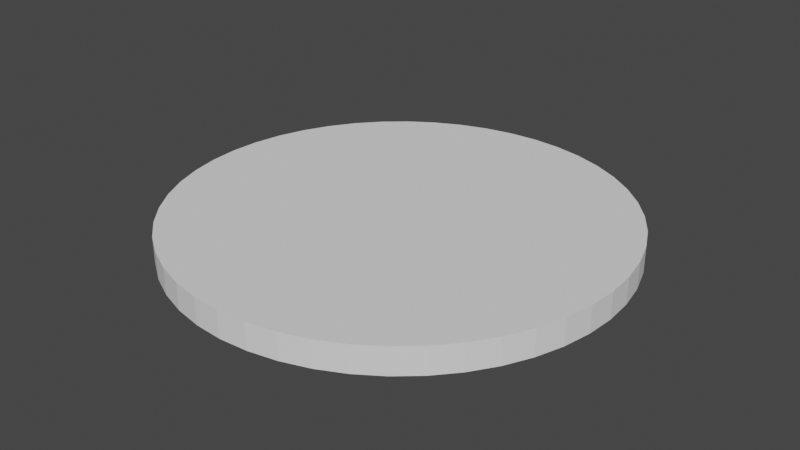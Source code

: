 # Source: Island.blend  (saved by Blender 2.83.19; exported with 4.5.12 LTS)
import bpy
from mathutils import Matrix  # noqa: F401  (used for matrix-valued properties, if any)

bpy.ops.wm.read_factory_settings(use_empty=True)
scene = bpy.context.scene
scene.name = 'Scene'

# ---- collections
col_collection = bpy.data.collections.new('Collection'); scene.collection.children.link(col_collection)

# ---- world
world_world = bpy.data.worlds.new('World'); scene.world = world_world
world_world.use_nodes = True; world_world.node_tree.nodes.clear()
_N = world_world.node_tree.nodes; _L = world_world.node_tree.links
n0 = _N.new('ShaderNodeOutputWorld'); n0.name = 'World Output'; n0.location = (300, 300)
n1 = _N.new('ShaderNodeBackground'); n1.name = 'Background'; n1.location = (10, 300)
n1.inputs[0].default_value = (0.05088, 0.05088, 0.05088, 1.0)
_L.new(n1.outputs[0], n0.inputs[0])
n0.is_active_output = True
world_world.color = (0.05088, 0.05088, 0.05088)
world_world.use_sun_shadow = False
world_world.sun_shadow_jitter_overblur = 0.0

# ---- meshes
me_torus = bpy.data.meshes.new('Torus')
me_torus.from_pydata([(-5.071, -1.29e-06, 1.933e-10), (-3.651, -1.326e-06, 0.0), (-5.027, -0.6619, 1.933e-10), (-3.62, -0.4766, 0.0), (-4.898, -1.312, 1.933e-10), (-3.527, -0.945, 0.0), (-4.685, -1.941, 1.933e-10), (-3.373, -1.397, 0.0), (-4.392, -2.535, 1.933e-10), (-3.162, -1.826, 0.0), (-4.023, -3.087, 1.933e-10), (-2.897, -2.223, 0.0), (-3.586, -3.586, 1.933e-10), (-2.582, -2.582, 0.0), (-3.087, -4.023, 1.933e-10), (-2.223, -2.897, 0.0), (-2.535, -4.392, 1.933e-10), (-1.826, -3.162, 0.0), (-1.941, -4.685, 1.933e-10), (-1.397, -3.373, 0.0), (-1.312, -4.898, 1.933e-10), (-0.945, -3.527, 0.0), (-0.6619, -5.027, 1.933e-10), (-0.4766, -3.62, 0.0), (-1e-06, -5.071, 1.933e-10), (-9.132e-07, -3.651, 0.0), (0.6619, -5.027, 1.933e-10), (0.4766, -3.62, 0.0), (1.312, -4.898, 1.933e-10), (0.945, -3.527, 0.0), (1.941, -4.685, 1.933e-10), (1.397, -3.373, 0.0), (2.535, -4.392, 1.933e-10), (1.826, -3.162, 0.0), (3.087, -4.023, 1.933e-10), (2.223, -2.897, 0.0), (3.586, -3.586, 1.933e-10), (2.582, -2.582, 0.0), (4.023, -3.087, 1.933e-10), (2.897, -2.223, 0.0), (4.392, -2.535, 1.933e-10), (3.162, -1.826, 0.0), (4.685, -1.941, 1.933e-10), (3.373, -1.397, 0.0), (4.898, -1.312, 1.933e-10), (3.527, -0.945, 0.0), (5.027, -0.6619, 1.933e-10), (3.62, -0.4766, 0.0), (5.071, -1.733e-06, 1.933e-10), (3.651, -1.645e-06, 0.0), (5.027, 0.6619, 1.933e-10), (3.62, 0.4766, 0.0), (4.898, 1.312, 1.933e-10), (3.527, 0.945, 0.0), (4.685, 1.941, 1.933e-10), (3.373, 1.397, 0.0), (4.392, 2.535, 1.933e-10), (3.162, 1.826, 0.0), (4.023, 3.087, 1.933e-10), (2.897, 2.223, 0.0), (3.586, 3.586, 1.933e-10), (2.582, 2.582, 0.0), (3.087, 4.023, 1.933e-10), (2.223, 2.897, 0.0), (2.535, 4.392, 1.933e-10), (1.826, 3.162, 0.0), (1.941, 4.685, 1.933e-10), (1.397, 3.373, 0.0), (1.312, 4.898, 1.933e-10), (0.945, 3.527, 0.0), (0.6619, 5.027, 1.933e-10), (0.4766, 3.62, 0.0), (-1e-06, 5.071, 1.933e-10), (-9.132e-07, 3.651, 0.0), (-0.6619, 5.027, 1.933e-10), (-0.4766, 3.62, 0.0), (-1.312, 4.898, 1.933e-10), (-0.945, 3.527, 0.0), (-1.941, 4.685, 1.933e-10), (-1.397, 3.373, 0.0), (-2.535, 4.392, 1.933e-10), (-1.826, 3.162, 0.0), (-3.087, 4.023, 1.933e-10), (-2.223, 2.897, 0.0), (-3.586, 3.586, 1.933e-10), (-2.582, 2.582, 0.0), (-4.023, 3.087, 1.933e-10), (-2.897, 2.223, 0.0), (-4.392, 2.535, 1.933e-10), (-3.162, 1.826, 0.0), (-4.685, 1.941, 1.933e-10), (-3.373, 1.397, 0.0), (-4.898, 1.312, 1.933e-10), (-3.527, 0.945, 0.0), (-5.027, 0.6619, 1.933e-10), (-3.62, 0.4766, 0.0), (-3.62, 0.4766, 0.606), (-5.027, 0.6619, 0.606), (-3.527, 0.945, 0.606), (-4.898, 1.312, 0.606), (-3.373, 1.397, 0.606), (-4.685, 1.941, 0.606), (-3.162, 1.826, 0.606), (-4.392, 2.535, 0.606), (-2.897, 2.223, 0.606), (-4.023, 3.087, 0.606), (-2.582, 2.582, 0.606), (-3.586, 3.586, 0.606), (-2.223, 2.897, 0.606), (-3.087, 4.023, 0.606), (-1.826, 3.162, 0.606), (-2.535, 4.392, 0.606), (-1.397, 3.373, 0.606), (-1.941, 4.685, 0.606), (-0.945, 3.527, 0.606), (-1.312, 4.898, 0.606), (-0.4766, 3.62, 0.606), (-0.6619, 5.027, 0.606), (-9.132e-07, 3.651, 0.606), (-1e-06, 5.071, 0.606), (0.4766, 3.62, 0.606), (0.6619, 5.027, 0.606), (0.945, 3.527, 0.606), (1.312, 4.898, 0.606), (1.397, 3.373, 0.606), (1.941, 4.685, 0.606), (1.826, 3.162, 0.606), (2.535, 4.392, 0.606), (2.223, 2.897, 0.606), (3.087, 4.023, 0.606), (2.582, 2.582, 0.606), (3.586, 3.586, 0.606), (2.897, 2.223, 0.606), (4.023, 3.087, 0.606), (3.162, 1.826, 0.606), (4.392, 2.535, 0.606), (3.373, 1.397, 0.606), (4.685, 1.941, 0.606), (3.527, 0.945, 0.606), (4.898, 1.312, 0.606), (3.62, 0.4766, 0.606), (5.027, 0.6619, 0.606), (3.651, -1.645e-06, 0.606), (5.071, -1.733e-06, 0.606), (3.62, -0.4766, 0.606), (5.027, -0.6619, 0.606), (3.527, -0.945, 0.606), (4.898, -1.312, 0.606), (3.373, -1.397, 0.606), (4.685, -1.941, 0.606), (3.162, -1.826, 0.606), (4.392, -2.535, 0.606), (2.897, -2.223, 0.606), (4.023, -3.087, 0.606), (2.582, -2.582, 0.606), (3.586, -3.586, 0.606), (2.223, -2.897, 0.606), (3.087, -4.023, 0.606), (1.826, -3.162, 0.606), (2.535, -4.392, 0.606), (1.397, -3.373, 0.606), (1.941, -4.685, 0.606), (0.945, -3.527, 0.606), (1.312, -4.898, 0.606), (0.4766, -3.62, 0.606), (0.6619, -5.027, 0.606), (-9.132e-07, -3.651, 0.606), (-1e-06, -5.071, 0.606), (-0.4766, -3.62, 0.606), (-0.6619, -5.027, 0.606), (-0.945, -3.527, 0.606), (-1.312, -4.898, 0.606), (-1.397, -3.373, 0.606), (-1.941, -4.685, 0.606), (-1.826, -3.162, 0.606), (-2.535, -4.392, 0.606), (-2.223, -2.897, 0.606), (-3.087, -4.023, 0.606), (-2.582, -2.582, 0.606), (-3.586, -3.586, 0.606), (-2.897, -2.223, 0.606), (-4.023, -3.087, 0.606), (-3.162, -1.826, 0.606), (-4.392, -2.535, 0.606), (-3.373, -1.397, 0.606), (-4.685, -1.941, 0.606), (-3.527, -0.945, 0.606), (-4.898, -1.312, 0.606), (-3.62, -0.4766, 0.606), (-5.027, -0.6619, 0.606), (-3.651, -1.326e-06, 0.606), (-5.071, -1.29e-06, 0.606)], [], [(49, 48, 46, 44, 42, 40, 38, 36, 34, 32, 30, 28, 26, 24, 22, 20, 18, 16, 14, 12, 10, 8, 6, 4, 2, 0, 1, 3, 5, 7, 9, 11, 13, 15, 17, 19, 21, 23, 25, 27, 29, 31, 33, 35, 37, 39, 41, 43, 45, 47), (1, 0, 94, 92, 90, 88, 86, 84, 82, 80, 78, 76, 74, 72, 70, 68, 66, 64, 62, 60, 58, 56, 54, 52, 50, 48, 49, 51, 53, 55, 57, 59, 61, 63, 65, 67, 69, 71, 73, 75, 77, 79, 81, 83, 85, 87, 89, 91, 93, 95), (66, 68, 123, 125), (92, 94, 97, 99), (0, 2, 189, 191), (26, 28, 163, 165), (52, 54, 137, 139), (6, 8, 183, 185), (78, 80, 111, 113), (32, 34, 157, 159), (46, 48, 143, 145), (58, 60, 131, 133), (12, 14, 177, 179), (84, 86, 105, 107), (38, 40, 151, 153), (64, 66, 125, 127), (24, 26, 165, 167), (90, 92, 99, 101), (50, 52, 139, 141), (18, 20, 171, 173), (76, 78, 113, 115), (44, 46, 145, 147), (4, 6, 185, 187), (70, 72, 119, 121), (30, 32, 159, 161), (94, 0, 191, 97), (56, 58, 133, 135), (10, 12, 179, 181), (22, 24, 167, 169), (82, 84, 107, 109), (36, 38, 153, 155), (48, 50, 141, 143), (62, 64, 127, 129), (74, 76, 115, 117), (88, 90, 101, 103), (190, 96, 98, 100, 102, 104, 106, 108, 110, 112, 114, 116, 118, 120, 122, 124, 126, 128, 130, 132, 134, 136, 138, 140, 142, 143, 141, 139, 137, 135, 133, 131, 129, 127, 125, 123, 121, 119, 117, 115, 113, 111, 109, 107, 105, 103, 101, 99, 97, 191), (16, 18, 173, 175), (42, 44, 147, 149), (2, 4, 187, 189), (68, 70, 121, 123), (142, 144, 146, 148, 150, 152, 154, 156, 158, 160, 162, 164, 166, 168, 170, 172, 174, 176, 178, 180, 182, 184, 186, 188, 190, 191, 189, 187, 185, 183, 181, 179, 177, 175, 173, 171, 169, 167, 165, 163, 161, 159, 157, 155, 153, 151, 149, 147, 145, 143), (28, 30, 161, 163), (20, 22, 169, 171), (54, 56, 135, 137), (8, 10, 181, 183), (72, 74, 117, 119), (80, 82, 109, 111), (34, 36, 155, 157), (60, 62, 129, 131), (14, 16, 175, 177), (86, 88, 103, 105), (40, 42, 149, 151)])
_uv = me_torus.uv_layers.new(name='UVMap')
_uv.uv.foreach_set('vector', [0.0, 0.0, 0.0, 0.0, 0.0, 0.0, 0.0, 0.0, 0.0, 0.0, 0.0, 0.0, 0.0, 0.0, 0.0, 0.0, 0.0, 0.0, 0.0, 0.0, 0.0, 0.0, 0.0, 0.0, 0.0, 0.0, 0.0, 0.0, 0.0, 0.0, 0.0, 0.0, 0.0, 0.0, 0.0, 0.0, 0.0, 0.0, 0.0, 0.0, 0.0, 0.0, 0.0, 0.0, 0.0, 0.0, 0.0, 0.0, 0.0, 0.0, 0.0, 0.0, 0.0, 0.0, 0.0, 0.0, 0.0, 0.0, 0.0, 0.0, 0.0, 0.0, 0.0, 0.0, 0.0, 0.0, 0.0, 0.0, 0.0, 0.0, 0.0, 0.0, 0.0, 0.0, 0.0, 0.0, 0.0, 0.0, 0.0, 0.0, 0.0, 0.0, 0.0, 0.0, 0.0, 0.0, 0.0, 0.0, 0.0, 0.0, 0.0, 0.0, 0.0, 0.0, 0.0, 0.0, 0.0, 0.0, 0.0, 0.0, 0.0, 0.0, 0.0, 0.0, 0.0, 0.0, 0.0, 0.0, 0.0, 0.0, 0.0, 0.0, 0.0, 0.0, 0.0, 0.0, 0.0, 0.0, 0.0, 0.0, 0.0, 0.0, 0.0, 0.0, 0.0, 0.0, 0.0, 0.0, 0.0, 0.0, 0.0, 0.0, 0.0, 0.0, 0.0, 0.0, 0.0, 0.0, 0.0, 0.0, 0.0, 0.0, 0.0, 0.0, 0.0, 0.0, 0.0, 0.0, 0.0, 0.0, 0.0, 0.0, 0.0, 0.0, 0.0, 0.0, 0.0, 0.0, 0.0, 0.0, 0.0, 0.0, 0.0, 0.0, 0.0, 0.0, 0.0, 0.0, 0.0, 0.0, 0.0, 0.0, 0.0, 0.0, 0.0, 0.0, 0.0, 0.0, 0.0, 0.0, 0.0, 0.0, 0.0, 0.0, 0.0, 0.0, 0.0, 0.0, 0.0, 0.0, 0.0, 0.0, 0.0, 0.0, 0.0, 0.0, 0.0, 0.0, 0.0, 0.0, 0.0, 0.0, 0.0, 0.0, 0.0, 0.0, 0.0, 0.0, 0.0, 0.0, 0.0, 0.0, 0.0, 0.0, 0.0, 0.0, 0.0, 0.0, 0.0, 0.0, 0.0, 0.0, 0.0, 0.0, 0.0, 0.0, 0.0, 0.0, 0.0, 0.0, 0.0, 0.0, 0.0, 0.0, 0.0, 0.0, 0.0, 0.0, 0.0, 0.0, 0.0, 0.0, 0.0, 0.0, 0.0, 0.0, 0.0, 0.0, 0.0, 0.0, 0.0, 0.0, 0.0, 0.0, 0.0, 0.0, 0.0, 0.0, 0.0, 0.0, 0.0, 0.0, 0.0, 0.0, 0.0, 0.0, 0.0, 0.0, 0.0, 0.0, 0.0, 0.0, 0.0, 0.0, 0.0, 0.0, 0.0, 0.0, 0.0, 0.0, 0.0, 0.0, 0.0, 0.0, 0.0, 0.0, 0.0, 0.0, 0.0, 0.0, 0.0, 0.0, 0.0, 0.0, 0.0, 0.0, 0.0, 0.0, 0.0, 0.0, 0.0, 0.0, 0.0, 0.0, 0.0, 0.0, 0.0, 0.0, 0.0, 0.0, 0.0, 0.0, 0.0, 0.0, 0.0, 0.0, 0.0, 0.0, 0.0, 0.0, 0.0, 0.0, 0.0, 0.0, 0.0, 0.0, 0.0, 0.0, 0.0, 0.0, 0.0, 0.0, 0.0, 0.0, 0.0, 0.0, 0.0, 0.0, 0.0, 0.0, 0.0, 0.0, 0.0, 0.0, 0.0, 0.0, 0.0, 0.0, 0.0, 0.0, 0.0, 0.0, 0.0, 0.0, 0.0, 0.0, 0.0, 0.0, 0.0, 0.0, 0.0, 0.0, 0.0, 0.0, 0.0, 0.0, 0.0, 0.0, 0.0, 0.0, 0.0, 0.0, 0.0, 0.0, 0.0, 0.0, 0.0, 0.0, 0.0, 0.0, 0.0, 0.0, 0.0, 0.0, 0.0, 0.0, 0.0, 0.0, 0.0, 0.0, 0.0, 0.0, 0.0, 0.0, 0.0, 0.0, 0.0, 0.0, 0.0, 0.0, 0.0, 0.0, 0.0, 0.0, 0.0, 0.0, 0.0, 0.0, 0.0, 0.0, 0.0, 0.0, 0.0, 0.0, 0.0, 0.0, 0.0, 0.0, 0.0, 0.0, 0.0, 0.0, 0.0, 0.0, 0.0, 0.0, 0.0, 0.0, 0.0, 0.0, 0.0, 0.0, 0.0, 0.0, 0.0, 0.0, 0.0, 0.0, 0.0, 0.0, 0.0, 0.0, 0.0, 0.0, 0.0, 0.0, 0.0, 0.0, 0.0, 0.0, 0.0, 0.0, 0.0, 0.0, 0.0, 0.0, 0.0, 0.0, 0.0, 0.0, 0.0, 0.0, 0.0, 0.0, 0.0, 0.0, 0.0, 0.0, 0.0, 0.0, 0.0, 0.0, 0.0, 0.0, 0.0, 0.0, 0.0, 0.0, 0.0, 0.0, 0.0, 0.0, 0.0, 0.0, 0.0, 0.0, 0.0, 0.0, 0.0, 0.0, 0.0, 0.0, 0.0, 0.0, 0.0, 0.0, 0.0, 0.0, 0.0, 0.0, 0.0, 0.0, 0.0, 0.0, 0.0, 0.0, 0.0, 0.0, 0.0, 0.0, 0.0, 0.0, 0.0, 0.0, 0.0, 0.0, 0.0, 0.0, 0.0, 0.0, 0.0, 0.0, 0.0, 0.0, 0.0, 0.0, 0.0, 0.0, 0.0, 0.0, 0.0, 0.0, 0.0, 0.0, 0.0, 0.0, 0.0, 0.0, 0.0, 0.0, 0.0, 0.0, 0.0, 0.0, 0.0, 0.0, 0.0, 0.0, 0.0, 0.0, 0.0, 0.0, 0.0, 0.0, 0.0, 0.0, 0.0, 0.0, 0.0, 0.0, 0.0, 0.0, 0.0, 0.0, 0.0, 0.0, 0.0, 0.0, 0.0, 0.0, 0.0, 0.0, 0.0, 0.0, 0.0, 0.0, 0.0, 0.0, 0.0, 0.0, 0.0, 0.0, 0.0, 0.0, 0.0, 0.0, 0.0, 0.0, 0.0, 0.0, 0.0, 0.0, 0.0, 0.0, 0.0, 0.0, 0.0, 0.0, 0.0, 0.0, 0.0, 0.0, 0.0, 0.0, 0.0, 0.0, 0.0, 0.0, 0.0, 0.0, 0.0, 0.0, 0.0, 0.0, 0.0, 0.0, 0.0, 0.0, 0.0, 0.0, 0.0, 0.0, 0.0, 0.0, 0.0, 0.0, 0.0, 0.0, 0.0, 0.0, 0.0, 0.0, 0.0, 0.0, 0.0, 0.0, 0.0, 0.0, 0.0, 0.0, 0.0, 0.0, 0.0, 0.0, 0.0, 0.0, 0.0, 0.0, 0.0, 0.0, 0.0, 0.0, 0.0, 0.0, 0.0, 0.0, 0.0, 0.0, 0.0, 0.0, 0.0, 0.0, 0.0, 0.0, 0.0, 0.0, 0.0, 0.0, 0.0, 0.0, 0.0, 0.0, 0.0, 0.0, 0.0, 0.0, 0.0, 0.0, 0.0, 0.0, 0.0, 0.0, 0.0, 0.0, 0.0, 0.0, 0.0, 0.0, 0.0, 0.0, 0.0, 0.0, 0.0, 0.0, 0.0, 0.0, 0.0, 0.0, 0.0, 0.0, 0.0, 0.0, 0.0, 0.0, 0.0, 0.0, 0.0, 0.0, 0.0, 0.0, 0.0, 0.0, 0.0, 0.0, 0.0, 0.0, 0.0, 0.0, 0.0, 0.0, 0.0, 0.0, 0.0, 0.0, 0.0, 0.0, 0.0, 0.0, 0.0, 0.0, 0.0, 0.0, 0.0, 0.0, 0.0, 0.0, 0.0, 0.0, 0.0, 0.0, 0.0, 0.0, 0.0, 0.0, 0.0, 0.0, 0.0, 0.0, 0.0, 0.0, 0.0, 0.0, 0.0, 0.0, 0.0, 0.0, 0.0, 0.0, 0.0, 0.0, 0.0, 0.0, 0.0, 0.0, 0.0, 0.0, 0.0, 0.0, 0.0, 0.0, 0.0, 0.0, 0.0, 0.0, 0.0, 0.0, 0.0, 0.0, 0.0, 0.0, 0.0, 0.0, 0.0, 0.0])
me_torus.use_remesh_fix_poles = True
me_torus.use_remesh_preserve_attributes = False
me_torus.use_mirror_vertex_groups = False
me_torus.update()
me_torus_001 = bpy.data.meshes.new('Torus.001')
me_torus_001.from_pydata([(-3.651, -1.326e-06, 0.0), (-3.62, -0.4766, 0.0), (-3.527, -0.945, 0.0), (-3.373, -1.397, 0.0), (-3.162, -1.826, 0.0), (-2.897, -2.223, 0.0), (-2.582, -2.582, 0.0), (-2.223, -2.897, 0.0), (-1.826, -3.162, 0.0), (-1.397, -3.373, 0.0), (-0.945, -3.527, 0.0), (-0.4766, -3.62, 0.0), (-9.132e-07, -3.651, 0.0), (0.4766, -3.62, 0.0), (0.945, -3.527, 0.0), (1.397, -3.373, 0.0), (1.826, -3.162, 0.0), (2.223, -2.897, 0.0), (2.582, -2.582, 0.0), (2.897, -2.223, 0.0), (3.162, -1.826, 0.0), (3.373, -1.397, 0.0), (3.527, -0.945, 0.0), (3.62, -0.4766, 0.0), (3.651, -1.645e-06, 0.0), (3.62, 0.4766, 0.0), (3.527, 0.945, 0.0), (3.373, 1.397, 0.0), (3.162, 1.826, 0.0), (2.897, 2.223, 0.0), (2.582, 2.582, 0.0), (2.223, 2.897, 0.0), (1.826, 3.162, 0.0), (1.397, 3.373, 0.0), (0.945, 3.527, 0.0), (0.4766, 3.62, 0.0), (-9.132e-07, 3.651, 0.0), (-0.4766, 3.62, 0.0), (-0.945, 3.527, 0.0), (-1.397, 3.373, 0.0), (-1.826, 3.162, 0.0), (-2.223, 2.897, 0.0), (-2.582, 2.582, 0.0), (-2.897, 2.223, 0.0), (-3.162, 1.826, 0.0), (-3.373, 1.397, 0.0), (-3.527, 0.945, 0.0), (-3.62, 0.4766, 0.0), (-3.62, 0.4766, 0.606), (-3.527, 0.945, 0.606), (-3.373, 1.397, 0.606), (-3.162, 1.826, 0.606), (-2.897, 2.223, 0.606), (-2.582, 2.582, 0.606), (-2.223, 2.897, 0.606), (-1.826, 3.162, 0.606), (-1.397, 3.373, 0.606), (-0.945, 3.527, 0.606), (-0.4766, 3.62, 0.606), (-9.132e-07, 3.651, 0.606), (0.4766, 3.62, 0.606), (0.945, 3.527, 0.606), (1.397, 3.373, 0.606), (1.826, 3.162, 0.606), (2.223, 2.897, 0.606), (2.582, 2.582, 0.606), (2.897, 2.223, 0.606), (3.162, 1.826, 0.606), (3.373, 1.397, 0.606), (3.527, 0.945, 0.606), (3.62, 0.4766, 0.606), (3.651, -1.645e-06, 0.606), (3.62, -0.4766, 0.606), (3.527, -0.945, 0.606), (3.373, -1.397, 0.606), (3.162, -1.826, 0.606), (2.897, -2.223, 0.606), (2.582, -2.582, 0.606), (2.223, -2.897, 0.606), (1.826, -3.162, 0.606), (1.397, -3.373, 0.606), (0.945, -3.527, 0.606), (0.4766, -3.62, 0.606), (-9.132e-07, -3.651, 0.606), (-0.4766, -3.62, 0.606), (-0.945, -3.527, 0.606), (-1.397, -3.373, 0.606), (-1.826, -3.162, 0.606), (-2.223, -2.897, 0.606), (-2.582, -2.582, 0.606), (-2.897, -2.223, 0.606), (-3.162, -1.826, 0.606), (-3.373, -1.397, 0.606), (-3.527, -0.945, 0.606), (-3.62, -0.4766, 0.606), (-3.651, -1.326e-06, 0.606), (-2.629, -1.267e-06, 0.0), (-2.606, -0.3431, 0.0), (-2.539, -0.6804, 0.0), (-2.429, -1.006, 0.0), (-2.277, -1.314, 0.0), (-2.086, -1.6, 0.0), (-1.859, -1.859, 0.0), (-1.6, -2.086, 0.0), (-1.314, -2.277, 0.0), (-1.006, -2.429, 0.0), (-0.6804, -2.539, 0.0), (-0.3431, -2.606, 0.0), (-8.129e-07, -2.629, 0.0), (0.3431, -2.606, 0.0), (0.6804, -2.539, 0.0), (1.006, -2.429, 0.0), (1.314, -2.277, 0.0), (1.6, -2.086, 0.0), (1.859, -1.859, 0.0), (2.086, -1.6, 0.0), (2.277, -1.314, 0.0), (2.429, -1.006, 0.0), (2.539, -0.6804, 0.0), (2.606, -0.3431, 0.0), (2.629, -1.497e-06, 0.0), (2.606, 0.3431, 0.0), (2.539, 0.6804, 0.0), (2.429, 1.006, 0.0), (2.277, 1.314, 0.0), (2.086, 1.6, 0.0), (1.859, 1.859, 0.0), (1.6, 2.086, 0.0), (1.314, 2.277, 0.0), (1.006, 2.429, 0.0), (0.6804, 2.539, 0.0), (0.3431, 2.606, 0.0), (-8.129e-07, 2.629, 0.0), (-0.3431, 2.606, 0.0), (-0.6804, 2.539, 0.0), (-1.006, 2.429, 0.0), (-1.314, 2.277, 0.0), (-1.6, 2.086, 0.0), (-1.859, 1.859, 0.0), (-2.086, 1.6, 0.0), (-2.277, 1.314, 0.0), (-2.429, 1.006, 0.0), (-2.539, 0.6804, 0.0), (-2.606, 0.3431, 0.0), (-2.606, 0.3431, 0.606), (-2.539, 0.6804, 0.606), (-2.429, 1.006, 0.606), (-2.277, 1.314, 0.606), (-2.086, 1.6, 0.606), (-1.859, 1.859, 0.606), (-1.6, 2.086, 0.606), (-1.314, 2.277, 0.606), (-1.006, 2.429, 0.606), (-0.6804, 2.539, 0.606), (-0.3431, 2.606, 0.606), (-8.129e-07, 2.629, 0.606), (0.3431, 2.606, 0.606), (0.6804, 2.539, 0.606), (1.006, 2.429, 0.606), (1.314, 2.277, 0.606), (1.6, 2.086, 0.606), (1.859, 1.859, 0.606), (2.086, 1.6, 0.606), (2.277, 1.314, 0.606), (2.429, 1.006, 0.606), (2.539, 0.6804, 0.606), (2.606, 0.3431, 0.606), (2.629, -1.497e-06, 0.606), (2.606, -0.3431, 0.606), (2.539, -0.6804, 0.606), (2.429, -1.006, 0.606), (2.277, -1.314, 0.606), (2.086, -1.6, 0.606), (1.859, -1.859, 0.606), (1.6, -2.086, 0.606), (1.314, -2.277, 0.606), (1.006, -2.429, 0.606), (0.6804, -2.539, 0.606), (0.3431, -2.606, 0.606), (-8.129e-07, -2.629, 0.606), (-0.3431, -2.606, 0.606), (-0.6804, -2.539, 0.606), (-1.006, -2.429, 0.606), (-1.314, -2.277, 0.606), (-1.6, -2.086, 0.606), (-1.859, -1.859, 0.606), (-2.086, -1.6, 0.606), (-2.277, -1.314, 0.606), (-2.429, -1.006, 0.606), (-2.539, -0.6804, 0.606), (-2.606, -0.3431, 0.606), (-2.629, -1.267e-06, 0.606)], [], [(72, 71, 167, 168), (6, 5, 101, 102), (19, 18, 114, 115), (71, 70, 166, 167), (32, 31, 127, 128), (45, 44, 140, 141), (95, 94, 190, 191), (70, 69, 165, 166), (94, 93, 189, 190), (5, 4, 100, 101), (18, 17, 113, 114), (69, 68, 164, 165), (31, 30, 126, 127), (44, 43, 139, 140), (68, 67, 163, 164), (4, 3, 99, 100), (17, 16, 112, 113), (67, 66, 162, 163), (30, 29, 125, 126), (93, 92, 188, 189), (43, 42, 138, 139), (66, 65, 161, 162), (92, 91, 187, 188), (3, 2, 98, 99), (16, 15, 111, 112), (65, 64, 160, 161), (29, 28, 124, 125), (91, 90, 186, 187), (42, 41, 137, 138), (64, 63, 159, 160), (90, 89, 185, 186), (2, 1, 97, 98), (15, 14, 110, 111), (63, 62, 158, 159), (28, 27, 123, 124), (89, 88, 184, 185), (41, 40, 136, 137), (62, 61, 157, 158), (49, 48, 144, 145), (88, 87, 183, 184), (1, 0, 96, 97), (14, 13, 109, 110), (61, 60, 156, 157), (27, 26, 122, 123), (87, 86, 182, 183), (40, 39, 135, 136), (60, 59, 155, 156), (86, 85, 181, 182), (46, 45, 141, 142), (33, 32, 128, 129), (73, 72, 168, 169), (20, 19, 115, 116), (7, 6, 102, 103), (74, 73, 169, 170), (34, 33, 129, 130), (75, 74, 170, 171), (21, 20, 116, 117), (8, 7, 103, 104), (76, 75, 171, 172), (50, 49, 145, 146), (47, 46, 142, 143), (35, 34, 130, 131), (77, 76, 172, 173), (22, 21, 117, 118), (51, 50, 146, 147), (9, 8, 104, 105), (78, 77, 173, 174), (52, 51, 147, 148), (0, 47, 143, 96), (36, 35, 131, 132), (79, 78, 174, 175), (23, 22, 118, 119), (53, 52, 148, 149), (10, 9, 105, 106), (80, 79, 175, 176), (54, 53, 149, 150), (37, 36, 132, 133), (81, 80, 176, 177), (24, 23, 119, 120), (55, 54, 150, 151), (11, 10, 106, 107), (82, 81, 177, 178), (56, 55, 151, 152), (38, 37, 133, 134), (83, 82, 178, 179), (25, 24, 120, 121), (57, 56, 152, 153), (12, 11, 107, 108), (84, 83, 179, 180), (58, 57, 153, 154), (39, 38, 134, 135), (85, 84, 180, 181), (26, 25, 121, 122), (48, 95, 191, 144), (59, 58, 154, 155), (13, 12, 108, 109)])
_uv = me_torus_001.uv_layers.new(name='UVMap')
_uv.uv.foreach_set('vector', [0.0, 0.0, 0.0, 0.0, 0.0, 0.0, 0.0, 0.0, 0.0, 0.0, 0.0, 0.0, 0.0, 0.0, 0.0, 0.0, 0.0, 0.0, 0.0, 0.0, 0.0, 0.0, 0.0, 0.0, 0.0, 0.0, 0.0, 0.0, 0.0, 0.0, 0.0, 0.0, 0.0, 0.0, 0.0, 0.0, 0.0, 0.0, 0.0, 0.0, 0.0, 0.0, 0.0, 0.0, 0.0, 0.0, 0.0, 0.0, 0.0, 0.0, 0.0, 0.0, 0.0, 0.0, 0.0, 0.0, 0.0, 0.0, 0.0, 0.0, 0.0, 0.0, 0.0, 0.0, 0.0, 0.0, 0.0, 0.0, 0.0, 0.0, 0.0, 0.0, 0.0, 0.0, 0.0, 0.0, 0.0, 0.0, 0.0, 0.0, 0.0, 0.0, 0.0, 0.0, 0.0, 0.0, 0.0, 0.0, 0.0, 0.0, 0.0, 0.0, 0.0, 0.0, 0.0, 0.0, 0.0, 0.0, 0.0, 0.0, 0.0, 0.0, 0.0, 0.0, 0.0, 0.0, 0.0, 0.0, 0.0, 0.0, 0.0, 0.0, 0.0, 0.0, 0.0, 0.0, 0.0, 0.0, 0.0, 0.0, 0.0, 0.0, 0.0, 0.0, 0.0, 0.0, 0.0, 0.0, 0.0, 0.0, 0.0, 0.0, 0.0, 0.0, 0.0, 0.0, 0.0, 0.0, 0.0, 0.0, 0.0, 0.0, 0.0, 0.0, 0.0, 0.0, 0.0, 0.0, 0.0, 0.0, 0.0, 0.0, 0.0, 0.0, 0.0, 0.0, 0.0, 0.0, 0.0, 0.0, 0.0, 0.0, 0.0, 0.0, 0.0, 0.0, 0.0, 0.0, 0.0, 0.0, 0.0, 0.0, 0.0, 0.0, 0.0, 0.0, 0.0, 0.0, 0.0, 0.0, 0.0, 0.0, 0.0, 0.0, 0.0, 0.0, 0.0, 0.0, 0.0, 0.0, 0.0, 0.0, 0.0, 0.0, 0.0, 0.0, 0.0, 0.0, 0.0, 0.0, 0.0, 0.0, 0.0, 0.0, 0.0, 0.0, 0.0, 0.0, 0.0, 0.0, 0.0, 0.0, 0.0, 0.0, 0.0, 0.0, 0.0, 0.0, 0.0, 0.0, 0.0, 0.0, 0.0, 0.0, 0.0, 0.0, 0.0, 0.0, 0.0, 0.0, 0.0, 0.0, 0.0, 0.0, 0.0, 0.0, 0.0, 0.0, 0.0, 0.0, 0.0, 0.0, 0.0, 0.0, 0.0, 0.0, 0.0, 0.0, 0.0, 0.0, 0.0, 0.0, 0.0, 0.0, 0.0, 0.0, 0.0, 0.0, 0.0, 0.0, 0.0, 0.0, 0.0, 0.0, 0.0, 0.0, 0.0, 0.0, 0.0, 0.0, 0.0, 0.0, 0.0, 0.0, 0.0, 0.0, 0.0, 0.0, 0.0, 0.0, 0.0, 0.0, 0.0, 0.0, 0.0, 0.0, 0.0, 0.0, 0.0, 0.0, 0.0, 0.0, 0.0, 0.0, 0.0, 0.0, 0.0, 0.0, 0.0, 0.0, 0.0, 0.0, 0.0, 0.0, 0.0, 0.0, 0.0, 0.0, 0.0, 0.0, 0.0, 0.0, 0.0, 0.0, 0.0, 0.0, 0.0, 0.0, 0.0, 0.0, 0.0, 0.0, 0.0, 0.0, 0.0, 0.0, 0.0, 0.0, 0.0, 0.0, 0.0, 0.0, 0.0, 0.0, 0.0, 0.0, 0.0, 0.0, 0.0, 0.0, 0.0, 0.0, 0.0, 0.0, 0.0, 0.0, 0.0, 0.0, 0.0, 0.0, 0.0, 0.0, 0.0, 0.0, 0.0, 0.0, 0.0, 0.0, 0.0, 0.0, 0.0, 0.0, 0.0, 0.0, 0.0, 0.0, 0.0, 0.0, 0.0, 0.0, 0.0, 0.0, 0.0, 0.0, 0.0, 0.0, 0.0, 0.0, 0.0, 0.0, 0.0, 0.0, 0.0, 0.0, 0.0, 0.0, 0.0, 0.0, 0.0, 0.0, 0.0, 0.0, 0.0, 0.0, 0.0, 0.0, 0.0, 0.0, 0.0, 0.0, 0.0, 0.0, 0.0, 0.0, 0.0, 0.0, 0.0, 0.0, 0.0, 0.0, 0.0, 0.0, 0.0, 0.0, 0.0, 0.0, 0.0, 0.0, 0.0, 0.0, 0.0, 0.0, 0.0, 0.0, 0.0, 0.0, 0.0, 0.0, 0.0, 0.0, 0.0, 0.0, 0.0, 0.0, 0.0, 0.0, 0.0, 0.0, 0.0, 0.0, 0.0, 0.0, 0.0, 0.0, 0.0, 0.0, 0.0, 0.0, 0.0, 0.0, 0.0, 0.0, 0.0, 0.0, 0.0, 0.0, 0.0, 0.0, 0.0, 0.0, 0.0, 0.0, 0.0, 0.0, 0.0, 0.0, 0.0, 0.0, 0.0, 0.0, 0.0, 0.0, 0.0, 0.0, 0.0, 0.0, 0.0, 0.0, 0.0, 0.0, 0.0, 0.0, 0.0, 0.0, 0.0, 0.0, 0.0, 0.0, 0.0, 0.0, 0.0, 0.0, 0.0, 0.0, 0.0, 0.0, 0.0, 0.0, 0.0, 0.0, 0.0, 0.0, 0.0, 0.0, 0.0, 0.0, 0.0, 0.0, 0.0, 0.0, 0.0, 0.0, 0.0, 0.0, 0.0, 0.0, 0.0, 0.0, 0.0, 0.0, 0.0, 0.0, 0.0, 0.0, 0.0, 0.0, 0.0, 0.0, 0.0, 0.0, 0.0, 0.0, 0.0, 0.0, 0.0, 0.0, 0.0, 0.0, 0.0, 0.0, 0.0, 0.0, 0.0, 0.0, 0.0, 0.0, 0.0, 0.0, 0.0, 0.0, 0.0, 0.0, 0.0, 0.0, 0.0, 0.0, 0.0, 0.0, 0.0, 0.0, 0.0, 0.0, 0.0, 0.0, 0.0, 0.0, 0.0, 0.0, 0.0, 0.0, 0.0, 0.0, 0.0, 0.0, 0.0, 0.0, 0.0, 0.0, 0.0, 0.0, 0.0, 0.0, 0.0, 0.0, 0.0, 0.0, 0.0, 0.0, 0.0, 0.0, 0.0, 0.0, 0.0, 0.0, 0.0, 0.0, 0.0, 0.0, 0.0, 0.0, 0.0, 0.0, 0.0, 0.0, 0.0, 0.0, 0.0, 0.0, 0.0, 0.0, 0.0, 0.0, 0.0, 0.0, 0.0, 0.0, 0.0, 0.0, 0.0, 0.0, 0.0, 0.0, 0.0, 0.0, 0.0, 0.0, 0.0, 0.0, 0.0, 0.0, 0.0, 0.0, 0.0, 0.0, 0.0, 0.0, 0.0, 0.0, 0.0, 0.0, 0.0, 0.0, 0.0, 0.0, 0.0, 0.0, 0.0, 0.0, 0.0, 0.0, 0.0, 0.0, 0.0, 0.0, 0.0, 0.0, 0.0, 0.0, 0.0, 0.0, 0.0, 0.0, 0.0, 0.0, 0.0, 0.0, 0.0, 0.0, 0.0, 0.0, 0.0, 0.0, 0.0, 0.0, 0.0, 0.0, 0.0, 0.0, 0.0, 0.0, 0.0, 0.0, 0.0, 0.0, 0.0, 0.0, 0.0, 0.0, 0.0, 0.0, 0.0, 0.0, 0.0, 0.0, 0.0, 0.0, 0.0, 0.0, 0.0, 0.0, 0.0, 0.0, 0.0, 0.0, 0.0, 0.0, 0.0, 0.0, 0.0, 0.0, 0.0, 0.0, 0.0, 0.0, 0.0, 0.0, 0.0, 0.0, 0.0, 0.0, 0.0, 0.0, 0.0, 0.0, 0.0, 0.0, 0.0, 0.0, 0.0, 0.0, 0.0, 0.0, 0.0, 0.0, 0.0, 0.0, 0.0, 0.0, 0.0, 0.0, 0.0, 0.0, 0.0, 0.0, 0.0, 0.0, 0.0, 0.0, 0.0, 0.0, 0.0, 0.0, 0.0, 0.0, 0.0, 0.0, 0.0, 0.0, 0.0, 0.0, 0.0, 0.0, 0.0, 0.0, 0.0, 0.0, 0.0, 0.0])
me_torus_001.use_remesh_fix_poles = True
me_torus_001.use_remesh_preserve_attributes = False
me_torus_001.use_mirror_vertex_groups = False
me_torus_001.update()
me_torus_002 = bpy.data.meshes.new('Torus.002')
me_torus_002.from_pydata([(-2.629, -1.267e-06, 0.0), (-2.606, -0.3431, 0.0), (-2.539, -0.6804, 0.0), (-2.429, -1.006, 0.0), (-2.277, -1.314, 0.0), (-2.086, -1.6, 0.0), (-1.859, -1.859, 0.0), (-1.6, -2.086, 0.0), (-1.314, -2.277, 0.0), (-1.006, -2.429, 0.0), (-0.6804, -2.539, 0.0), (-0.3431, -2.606, 0.0), (-8.129e-07, -2.629, 0.0), (0.3431, -2.606, 0.0), (0.6804, -2.539, 0.0), (1.006, -2.429, 0.0), (1.314, -2.277, 0.0), (1.6, -2.086, 0.0), (1.859, -1.859, 0.0), (2.086, -1.6, 0.0), (2.277, -1.314, 0.0), (2.429, -1.006, 0.0), (2.539, -0.6804, 0.0), (2.606, -0.3431, 0.0), (2.629, -1.497e-06, 0.0), (2.606, 0.3431, 0.0), (2.539, 0.6804, 0.0), (2.429, 1.006, 0.0), (2.277, 1.314, 0.0), (2.086, 1.6, 0.0), (1.859, 1.859, 0.0), (1.6, 2.086, 0.0), (1.314, 2.277, 0.0), (1.006, 2.429, 0.0), (0.6804, 2.539, 0.0), (0.3431, 2.606, 0.0), (-8.129e-07, 2.629, 0.0), (-0.3431, 2.606, 0.0), (-0.6804, 2.539, 0.0), (-1.006, 2.429, 0.0), (-1.314, 2.277, 0.0), (-1.6, 2.086, 0.0), (-1.859, 1.859, 0.0), (-2.086, 1.6, 0.0), (-2.277, 1.314, 0.0), (-2.429, 1.006, 0.0), (-2.539, 0.6804, 0.0), (-2.606, 0.3431, 0.0), (-2.606, 0.3431, 0.606), (-2.539, 0.6804, 0.606), (-2.429, 1.006, 0.606), (-2.277, 1.314, 0.606), (-2.086, 1.6, 0.606), (-1.859, 1.859, 0.606), (-1.6, 2.086, 0.606), (-1.314, 2.277, 0.606), (-1.006, 2.429, 0.606), (-0.6804, 2.539, 0.606), (-0.3431, 2.606, 0.606), (-8.129e-07, 2.629, 0.606), (0.3431, 2.606, 0.606), (0.6804, 2.539, 0.606), (1.006, 2.429, 0.606), (1.314, 2.277, 0.606), (1.6, 2.086, 0.606), (1.859, 1.859, 0.606), (2.086, 1.6, 0.606), (2.277, 1.314, 0.606), (2.429, 1.006, 0.606), (2.539, 0.6804, 0.606), (2.606, 0.3431, 0.606), (2.629, -1.497e-06, 0.606), (2.606, -0.3431, 0.606), (2.539, -0.6804, 0.606), (2.429, -1.006, 0.606), (2.277, -1.314, 0.606), (2.086, -1.6, 0.606), (1.859, -1.859, 0.606), (1.6, -2.086, 0.606), (1.314, -2.277, 0.606), (1.006, -2.429, 0.606), (0.6804, -2.539, 0.606), (0.3431, -2.606, 0.606), (-8.129e-07, -2.629, 0.606), (-0.3431, -2.606, 0.606), (-0.6804, -2.539, 0.606), (-1.006, -2.429, 0.606), (-1.314, -2.277, 0.606), (-1.6, -2.086, 0.606), (-1.859, -1.859, 0.606), (-2.086, -1.6, 0.606), (-2.277, -1.314, 0.606), (-2.429, -1.006, 0.606), (-2.539, -0.6804, 0.606), (-2.606, -0.3431, 0.606), (-2.629, -1.267e-06, 0.606), (-1.84, -1.256e-06, 0.0), (-1.824, -0.2402, 0.0), (-1.777, -0.4763, 0.0), (-1.7, -0.7042, 0.0), (-1.594, -0.9201, 0.0), (-1.46, -1.12, 0.0), (-1.301, -1.301, 0.0), (-1.12, -1.46, 0.0), (-0.9201, -1.594, 0.0), (-0.7042, -1.7, 0.0), (-0.4763, -1.777, 0.0), (-0.2402, -1.824, 0.0), (-7.24e-07, -1.84, 0.0), (0.2402, -1.824, 0.0), (0.4763, -1.777, 0.0), (0.7042, -1.7, 0.0), (0.9201, -1.594, 0.0), (1.12, -1.46, 0.0), (1.301, -1.301, 0.0), (1.46, -1.12, 0.0), (1.594, -0.9201, 0.0), (1.7, -0.7042, 0.0), (1.777, -0.4763, 0.0), (1.824, -0.2402, 0.0), (1.84, -1.417e-06, 0.0), (1.824, 0.2402, 0.0), (1.777, 0.4763, 0.0), (1.7, 0.7042, 0.0), (1.594, 0.9201, 0.0), (1.46, 1.12, 0.0), (1.301, 1.301, 0.0), (1.12, 1.46, 0.0), (0.9201, 1.594, 0.0), (0.7042, 1.7, 0.0), (0.4763, 1.777, 0.0), (0.2402, 1.824, 0.0), (-7.24e-07, 1.84, 0.0), (-0.2402, 1.824, 0.0), (-0.4763, 1.777, 0.0), (-0.7042, 1.7, 0.0), (-0.9201, 1.594, 0.0), (-1.12, 1.46, 0.0), (-1.301, 1.301, 0.0), (-1.46, 1.12, 0.0), (-1.594, 0.9201, 0.0), (-1.7, 0.7042, 0.0), (-1.777, 0.4763, 0.0), (-1.824, 0.2402, 0.0), (-1.824, 0.2402, 0.606), (-1.777, 0.4763, 0.606), (-1.7, 0.7042, 0.606), (-1.594, 0.9201, 0.606), (-1.46, 1.12, 0.606), (-1.301, 1.301, 0.606), (-1.12, 1.46, 0.606), (-0.9201, 1.594, 0.606), (-0.7042, 1.7, 0.606), (-0.4763, 1.777, 0.606), (-0.2402, 1.824, 0.606), (-7.24e-07, 1.84, 0.606), (0.2402, 1.824, 0.606), (0.4763, 1.777, 0.606), (0.7042, 1.7, 0.606), (0.9201, 1.594, 0.606), (1.12, 1.46, 0.606), (1.301, 1.301, 0.606), (1.46, 1.12, 0.606), (1.594, 0.9201, 0.606), (1.7, 0.7042, 0.606), (1.777, 0.4763, 0.606), (1.824, 0.2402, 0.606), (1.84, -1.417e-06, 0.606), (1.824, -0.2402, 0.606), (1.777, -0.4763, 0.606), (1.7, -0.7042, 0.606), (1.594, -0.9201, 0.606), (1.46, -1.12, 0.606), (1.301, -1.301, 0.606), (1.12, -1.46, 0.606), (0.9201, -1.594, 0.606), (0.7042, -1.7, 0.606), (0.4763, -1.777, 0.606), (0.2402, -1.824, 0.606), (-7.24e-07, -1.84, 0.606), (-0.2402, -1.824, 0.606), (-0.4763, -1.777, 0.606), (-0.7042, -1.7, 0.606), (-0.9201, -1.594, 0.606), (-1.12, -1.46, 0.606), (-1.301, -1.301, 0.606), (-1.46, -1.12, 0.606), (-1.594, -0.9201, 0.606), (-1.7, -0.7042, 0.606), (-1.777, -0.4763, 0.606), (-1.824, -0.2402, 0.606), (-1.84, -1.256e-06, 0.606)], [], [(39, 38, 134, 135), (69, 68, 164, 165), (94, 93, 189, 190), (12, 11, 107, 108), (49, 48, 144, 145), (38, 37, 133, 134), (68, 67, 163, 164), (11, 10, 106, 107), (37, 36, 132, 133), (67, 66, 162, 163), (93, 92, 188, 189), (10, 9, 105, 106), (48, 95, 191, 144), (36, 35, 131, 132), (66, 65, 161, 162), (92, 91, 187, 188), (9, 8, 104, 105), (35, 34, 130, 131), (65, 64, 160, 161), (91, 90, 186, 187), (8, 7, 103, 104), (34, 33, 129, 130), (64, 63, 159, 160), (90, 89, 185, 186), (7, 6, 102, 103), (33, 32, 128, 129), (63, 62, 158, 159), (89, 88, 184, 185), (6, 5, 101, 102), (95, 94, 190, 191), (32, 31, 127, 128), (62, 61, 157, 158), (88, 87, 183, 184), (5, 4, 100, 101), (31, 30, 126, 127), (61, 60, 156, 157), (87, 86, 182, 183), (4, 3, 99, 100), (30, 29, 125, 126), (60, 59, 155, 156), (86, 85, 181, 182), (3, 2, 98, 99), (29, 28, 124, 125), (59, 58, 154, 155), (85, 84, 180, 181), (2, 1, 97, 98), (28, 27, 123, 124), (58, 57, 153, 154), (13, 12, 108, 109), (70, 69, 165, 166), (40, 39, 135, 136), (14, 13, 109, 110), (71, 70, 166, 167), (41, 40, 136, 137), (15, 14, 110, 111), (72, 71, 167, 168), (42, 41, 137, 138), (16, 15, 111, 112), (73, 72, 168, 169), (43, 42, 138, 139), (17, 16, 112, 113), (74, 73, 169, 170), (44, 43, 139, 140), (18, 17, 113, 114), (75, 74, 170, 171), (45, 44, 140, 141), (19, 18, 114, 115), (76, 75, 171, 172), (50, 49, 145, 146), (46, 45, 141, 142), (20, 19, 115, 116), (77, 76, 172, 173), (51, 50, 146, 147), (47, 46, 142, 143), (21, 20, 116, 117), (78, 77, 173, 174), (52, 51, 147, 148), (0, 47, 143, 96), (22, 21, 117, 118), (79, 78, 174, 175), (53, 52, 148, 149), (23, 22, 118, 119), (80, 79, 175, 176), (54, 53, 149, 150), (24, 23, 119, 120), (81, 80, 176, 177), (55, 54, 150, 151), (25, 24, 120, 121), (82, 81, 177, 178), (56, 55, 151, 152), (26, 25, 121, 122), (83, 82, 178, 179), (57, 56, 152, 153), (27, 26, 122, 123), (1, 0, 96, 97), (84, 83, 179, 180)])
_uv = me_torus_002.uv_layers.new(name='UVMap')
_uv.uv.foreach_set('vector', [0.0, 0.0, 0.0, 0.0, 0.0, 0.0, 0.0, 0.0, 0.0, 0.0, 0.0, 0.0, 0.0, 0.0, 0.0, 0.0, 0.0, 0.0, 0.0, 0.0, 0.0, 0.0, 0.0, 0.0, 0.0, 0.0, 0.0, 0.0, 0.0, 0.0, 0.0, 0.0, 0.0, 0.0, 0.0, 0.0, 0.0, 0.0, 0.0, 0.0, 0.0, 0.0, 0.0, 0.0, 0.0, 0.0, 0.0, 0.0, 0.0, 0.0, 0.0, 0.0, 0.0, 0.0, 0.0, 0.0, 0.0, 0.0, 0.0, 0.0, 0.0, 0.0, 0.0, 0.0, 0.0, 0.0, 0.0, 0.0, 0.0, 0.0, 0.0, 0.0, 0.0, 0.0, 0.0, 0.0, 0.0, 0.0, 0.0, 0.0, 0.0, 0.0, 0.0, 0.0, 0.0, 0.0, 0.0, 0.0, 0.0, 0.0, 0.0, 0.0, 0.0, 0.0, 0.0, 0.0, 0.0, 0.0, 0.0, 0.0, 0.0, 0.0, 0.0, 0.0, 0.0, 0.0, 0.0, 0.0, 0.0, 0.0, 0.0, 0.0, 0.0, 0.0, 0.0, 0.0, 0.0, 0.0, 0.0, 0.0, 0.0, 0.0, 0.0, 0.0, 0.0, 0.0, 0.0, 0.0, 0.0, 0.0, 0.0, 0.0, 0.0, 0.0, 0.0, 0.0, 0.0, 0.0, 0.0, 0.0, 0.0, 0.0, 0.0, 0.0, 0.0, 0.0, 0.0, 0.0, 0.0, 0.0, 0.0, 0.0, 0.0, 0.0, 0.0, 0.0, 0.0, 0.0, 0.0, 0.0, 0.0, 0.0, 0.0, 0.0, 0.0, 0.0, 0.0, 0.0, 0.0, 0.0, 0.0, 0.0, 0.0, 0.0, 0.0, 0.0, 0.0, 0.0, 0.0, 0.0, 0.0, 0.0, 0.0, 0.0, 0.0, 0.0, 0.0, 0.0, 0.0, 0.0, 0.0, 0.0, 0.0, 0.0, 0.0, 0.0, 0.0, 0.0, 0.0, 0.0, 0.0, 0.0, 0.0, 0.0, 0.0, 0.0, 0.0, 0.0, 0.0, 0.0, 0.0, 0.0, 0.0, 0.0, 0.0, 0.0, 0.0, 0.0, 0.0, 0.0, 0.0, 0.0, 0.0, 0.0, 0.0, 0.0, 0.0, 0.0, 0.0, 0.0, 0.0, 0.0, 0.0, 0.0, 0.0, 0.0, 0.0, 0.0, 0.0, 0.0, 0.0, 0.0, 0.0, 0.0, 0.0, 0.0, 0.0, 0.0, 0.0, 0.0, 0.0, 0.0, 0.0, 0.0, 0.0, 0.0, 0.0, 0.0, 0.0, 0.0, 0.0, 0.0, 0.0, 0.0, 0.0, 0.0, 0.0, 0.0, 0.0, 0.0, 0.0, 0.0, 0.0, 0.0, 0.0, 0.0, 0.0, 0.0, 0.0, 0.0, 0.0, 0.0, 0.0, 0.0, 0.0, 0.0, 0.0, 0.0, 0.0, 0.0, 0.0, 0.0, 0.0, 0.0, 0.0, 0.0, 0.0, 0.0, 0.0, 0.0, 0.0, 0.0, 0.0, 0.0, 0.0, 0.0, 0.0, 0.0, 0.0, 0.0, 0.0, 0.0, 0.0, 0.0, 0.0, 0.0, 0.0, 0.0, 0.0, 0.0, 0.0, 0.0, 0.0, 0.0, 0.0, 0.0, 0.0, 0.0, 0.0, 0.0, 0.0, 0.0, 0.0, 0.0, 0.0, 0.0, 0.0, 0.0, 0.0, 0.0, 0.0, 0.0, 0.0, 0.0, 0.0, 0.0, 0.0, 0.0, 0.0, 0.0, 0.0, 0.0, 0.0, 0.0, 0.0, 0.0, 0.0, 0.0, 0.0, 0.0, 0.0, 0.0, 0.0, 0.0, 0.0, 0.0, 0.0, 0.0, 0.0, 0.0, 0.0, 0.0, 0.0, 0.0, 0.0, 0.0, 0.0, 0.0, 0.0, 0.0, 0.0, 0.0, 0.0, 0.0, 0.0, 0.0, 0.0, 0.0, 0.0, 0.0, 0.0, 0.0, 0.0, 0.0, 0.0, 0.0, 0.0, 0.0, 0.0, 0.0, 0.0, 0.0, 0.0, 0.0, 0.0, 0.0, 0.0, 0.0, 0.0, 0.0, 0.0, 0.0, 0.0, 0.0, 0.0, 0.0, 0.0, 0.0, 0.0, 0.0, 0.0, 0.0, 0.0, 0.0, 0.0, 0.0, 0.0, 0.0, 0.0, 0.0, 0.0, 0.0, 0.0, 0.0, 0.0, 0.0, 0.0, 0.0, 0.0, 0.0, 0.0, 0.0, 0.0, 0.0, 0.0, 0.0, 0.0, 0.0, 0.0, 0.0, 0.0, 0.0, 0.0, 0.0, 0.0, 0.0, 0.0, 0.0, 0.0, 0.0, 0.0, 0.0, 0.0, 0.0, 0.0, 0.0, 0.0, 0.0, 0.0, 0.0, 0.0, 0.0, 0.0, 0.0, 0.0, 0.0, 0.0, 0.0, 0.0, 0.0, 0.0, 0.0, 0.0, 0.0, 0.0, 0.0, 0.0, 0.0, 0.0, 0.0, 0.0, 0.0, 0.0, 0.0, 0.0, 0.0, 0.0, 0.0, 0.0, 0.0, 0.0, 0.0, 0.0, 0.0, 0.0, 0.0, 0.0, 0.0, 0.0, 0.0, 0.0, 0.0, 0.0, 0.0, 0.0, 0.0, 0.0, 0.0, 0.0, 0.0, 0.0, 0.0, 0.0, 0.0, 0.0, 0.0, 0.0, 0.0, 0.0, 0.0, 0.0, 0.0, 0.0, 0.0, 0.0, 0.0, 0.0, 0.0, 0.0, 0.0, 0.0, 0.0, 0.0, 0.0, 0.0, 0.0, 0.0, 0.0, 0.0, 0.0, 0.0, 0.0, 0.0, 0.0, 0.0, 0.0, 0.0, 0.0, 0.0, 0.0, 0.0, 0.0, 0.0, 0.0, 0.0, 0.0, 0.0, 0.0, 0.0, 0.0, 0.0, 0.0, 0.0, 0.0, 0.0, 0.0, 0.0, 0.0, 0.0, 0.0, 0.0, 0.0, 0.0, 0.0, 0.0, 0.0, 0.0, 0.0, 0.0, 0.0, 0.0, 0.0, 0.0, 0.0, 0.0, 0.0, 0.0, 0.0, 0.0, 0.0, 0.0, 0.0, 0.0, 0.0, 0.0, 0.0, 0.0, 0.0, 0.0, 0.0, 0.0, 0.0, 0.0, 0.0, 0.0, 0.0, 0.0, 0.0, 0.0, 0.0, 0.0, 0.0, 0.0, 0.0, 0.0, 0.0, 0.0, 0.0, 0.0, 0.0, 0.0, 0.0, 0.0, 0.0, 0.0, 0.0, 0.0, 0.0, 0.0, 0.0, 0.0, 0.0, 0.0, 0.0, 0.0, 0.0, 0.0, 0.0, 0.0, 0.0, 0.0, 0.0, 0.0, 0.0, 0.0, 0.0, 0.0, 0.0, 0.0, 0.0, 0.0, 0.0, 0.0, 0.0, 0.0, 0.0, 0.0, 0.0, 0.0, 0.0, 0.0, 0.0, 0.0, 0.0, 0.0, 0.0, 0.0, 0.0, 0.0, 0.0, 0.0, 0.0, 0.0, 0.0, 0.0, 0.0, 0.0, 0.0, 0.0, 0.0, 0.0, 0.0, 0.0, 0.0, 0.0, 0.0, 0.0, 0.0, 0.0, 0.0, 0.0, 0.0, 0.0, 0.0, 0.0, 0.0, 0.0, 0.0, 0.0, 0.0, 0.0, 0.0, 0.0, 0.0, 0.0, 0.0, 0.0, 0.0, 0.0, 0.0, 0.0, 0.0, 0.0, 0.0, 0.0, 0.0, 0.0, 0.0, 0.0, 0.0, 0.0, 0.0, 0.0, 0.0, 0.0, 0.0, 0.0, 0.0, 0.0, 0.0, 0.0, 0.0, 0.0, 0.0, 0.0, 0.0, 0.0, 0.0, 0.0, 0.0, 0.0, 0.0, 0.0, 0.0, 0.0, 0.0, 0.0, 0.0, 0.0, 0.0, 0.0, 0.0, 0.0, 0.0, 0.0, 0.0, 0.0, 0.0])
me_torus_002.use_remesh_fix_poles = True
me_torus_002.use_remesh_preserve_attributes = False
me_torus_002.use_mirror_vertex_groups = False
me_torus_002.update()
me_torus_003 = bpy.data.meshes.new('Torus.003')
me_torus_003.from_pydata([(-1.84, -1.256e-06, 0.0), (-1.824, -0.2402, 0.0), (-1.777, -0.4763, 0.0), (-1.7, -0.7042, 0.0), (-1.594, -0.9201, 0.0), (-1.46, -1.12, 0.0), (-1.301, -1.301, 0.0), (-1.12, -1.46, 0.0), (-0.9201, -1.594, 0.0), (-0.7042, -1.7, 0.0), (-0.4763, -1.777, 0.0), (-0.2402, -1.824, 0.0), (-7.24e-07, -1.84, 0.0), (0.2402, -1.824, 0.0), (0.4763, -1.777, 0.0), (0.7042, -1.7, 0.0), (0.9201, -1.594, 0.0), (1.12, -1.46, 0.0), (1.301, -1.301, 0.0), (1.46, -1.12, 0.0), (1.594, -0.9201, 0.0), (1.7, -0.7042, 0.0), (1.777, -0.4763, 0.0), (1.824, -0.2402, 0.0), (1.84, -1.417e-06, 0.0), (1.824, 0.2402, 0.0), (1.777, 0.4763, 0.0), (1.7, 0.7042, 0.0), (1.594, 0.9201, 0.0), (1.46, 1.12, 0.0), (1.301, 1.301, 0.0), (1.12, 1.46, 0.0), (0.9201, 1.594, 0.0), (0.7042, 1.7, 0.0), (0.4763, 1.777, 0.0), (0.2402, 1.824, 0.0), (-7.24e-07, 1.84, 0.0), (-0.2402, 1.824, 0.0), (-0.4763, 1.777, 0.0), (-0.7042, 1.7, 0.0), (-0.9201, 1.594, 0.0), (-1.12, 1.46, 0.0), (-1.301, 1.301, 0.0), (-1.46, 1.12, 0.0), (-1.594, 0.9201, 0.0), (-1.7, 0.7042, 0.0), (-1.777, 0.4763, 0.0), (-1.824, 0.2402, 0.0), (-1.824, 0.2402, 0.606), (-1.777, 0.4763, 0.606), (-1.7, 0.7042, 0.606), (-1.594, 0.9201, 0.606), (-1.46, 1.12, 0.606), (-1.301, 1.301, 0.606), (-1.12, 1.46, 0.606), (-0.9201, 1.594, 0.606), (-0.7042, 1.7, 0.606), (-0.4763, 1.777, 0.606), (-0.2402, 1.824, 0.606), (-7.24e-07, 1.84, 0.606), (0.2402, 1.824, 0.606), (0.4763, 1.777, 0.606), (0.7042, 1.7, 0.606), (0.9201, 1.594, 0.606), (1.12, 1.46, 0.606), (1.301, 1.301, 0.606), (1.46, 1.12, 0.606), (1.594, 0.9201, 0.606), (1.7, 0.7042, 0.606), (1.777, 0.4763, 0.606), (1.824, 0.2402, 0.606), (1.84, -1.417e-06, 0.606), (1.824, -0.2402, 0.606), (1.777, -0.4763, 0.606), (1.7, -0.7042, 0.606), (1.594, -0.9201, 0.606), (1.46, -1.12, 0.606), (1.301, -1.301, 0.606), (1.12, -1.46, 0.606), (0.9201, -1.594, 0.606), (0.7042, -1.7, 0.606), (0.4763, -1.777, 0.606), (0.2402, -1.824, 0.606), (-7.24e-07, -1.84, 0.606), (-0.2402, -1.824, 0.606), (-0.4763, -1.777, 0.606), (-0.7042, -1.7, 0.606), (-0.9201, -1.594, 0.606), (-1.12, -1.46, 0.606), (-1.301, -1.301, 0.606), (-1.46, -1.12, 0.606), (-1.594, -0.9201, 0.606), (-1.7, -0.7042, 0.606), (-1.777, -0.4763, 0.606), (-1.824, -0.2402, 0.606), (-1.84, -1.256e-06, 0.606), (-0.552, -1.215e-06, 0.0), (-0.5473, -0.07206, 0.0), (-0.5332, -0.1429, 0.0), (-0.51, -0.2113, 0.0), (-0.4781, -0.276, 0.0), (-0.438, -0.3361, 0.0), (-0.3903, -0.3903, 0.0), (-0.3361, -0.438, 0.0), (-0.276, -0.4781, 0.0), (-0.2113, -0.51, 0.0), (-0.1429, -0.5332, 0.0), (-0.07206, -0.5473, 0.0), (-6.562e-07, -0.552, 0.0), (0.07205, -0.5473, 0.0), (0.1429, -0.5332, 0.0), (0.2113, -0.51, 0.0), (0.276, -0.4781, 0.0), (0.3361, -0.438, 0.0), (0.3903, -0.3903, 0.0), (0.438, -0.3361, 0.0), (0.4781, -0.276, 0.0), (0.51, -0.2113, 0.0), (0.5332, -0.1429, 0.0), (0.5473, -0.07206, 0.0), (0.552, -1.263e-06, 0.0), (0.5473, 0.07205, 0.0), (0.5332, 0.1429, 0.0), (0.51, 0.2113, 0.0), (0.4781, 0.276, 0.0), (0.438, 0.3361, 0.0), (0.3903, 0.3903, 0.0), (0.3361, 0.438, 0.0), (0.276, 0.4781, 0.0), (0.2113, 0.51, 0.0), (0.1429, 0.5332, 0.0), (0.07205, 0.5473, 0.0), (-6.562e-07, 0.552, 0.0), (-0.07206, 0.5473, 0.0), (-0.1429, 0.5332, 0.0), (-0.2113, 0.51, 0.0), (-0.276, 0.4781, 0.0), (-0.3361, 0.438, 0.0), (-0.3903, 0.3903, 0.0), (-0.438, 0.3361, 0.0), (-0.4781, 0.276, 0.0), (-0.51, 0.2113, 0.0), (-0.5332, 0.1429, 0.0), (-0.5473, 0.07205, 0.0), (-0.5473, 0.07205, 0.606), (-0.5332, 0.1429, 0.606), (-0.51, 0.2113, 0.606), (-0.4781, 0.276, 0.606), (-0.438, 0.3361, 0.606), (-0.3903, 0.3903, 0.606), (-0.3361, 0.438, 0.606), (-0.276, 0.4781, 0.606), (-0.2113, 0.51, 0.606), (-0.1429, 0.5332, 0.606), (-0.07206, 0.5473, 0.606), (-6.562e-07, 0.552, 0.606), (0.07205, 0.5473, 0.606), (0.1429, 0.5332, 0.606), (0.2113, 0.51, 0.606), (0.276, 0.4781, 0.606), (0.3361, 0.438, 0.606), (0.3903, 0.3903, 0.606), (0.438, 0.3361, 0.606), (0.4781, 0.276, 0.606), (0.51, 0.2113, 0.606), (0.5332, 0.1429, 0.606), (0.5473, 0.07205, 0.606), (0.552, -1.263e-06, 0.606), (0.5473, -0.07206, 0.606), (0.5332, -0.1429, 0.606), (0.51, -0.2113, 0.606), (0.4781, -0.276, 0.606), (0.438, -0.3361, 0.606), (0.3903, -0.3903, 0.606), (0.3361, -0.438, 0.606), (0.276, -0.4781, 0.606), (0.2113, -0.51, 0.606), (0.1429, -0.5332, 0.606), (0.07205, -0.5473, 0.606), (-6.562e-07, -0.552, 0.606), (-0.07206, -0.5473, 0.606), (-0.1429, -0.5332, 0.606), (-0.2113, -0.51, 0.606), (-0.276, -0.4781, 0.606), (-0.3361, -0.438, 0.606), (-0.3903, -0.3903, 0.606), (-0.438, -0.3361, 0.606), (-0.4781, -0.276, 0.606), (-0.51, -0.2113, 0.606), (-0.5332, -0.1429, 0.606), (-0.5473, -0.07206, 0.606), (-0.552, -1.215e-06, 0.606)], [], [(39, 38, 134, 135), (69, 68, 164, 165), (94, 93, 189, 190), (12, 11, 107, 108), (49, 48, 144, 145), (38, 37, 133, 134), (68, 67, 163, 164), (11, 10, 106, 107), (37, 36, 132, 133), (67, 66, 162, 163), (93, 92, 188, 189), (10, 9, 105, 106), (48, 95, 191, 144), (36, 35, 131, 132), (66, 65, 161, 162), (92, 91, 187, 188), (9, 8, 104, 105), (35, 34, 130, 131), (65, 64, 160, 161), (91, 90, 186, 187), (8, 7, 103, 104), (34, 33, 129, 130), (64, 63, 159, 160), (90, 89, 185, 186), (7, 6, 102, 103), (33, 32, 128, 129), (63, 62, 158, 159), (89, 88, 184, 185), (6, 5, 101, 102), (95, 94, 190, 191), (32, 31, 127, 128), (62, 61, 157, 158), (88, 87, 183, 184), (5, 4, 100, 101), (31, 30, 126, 127), (61, 60, 156, 157), (87, 86, 182, 183), (4, 3, 99, 100), (30, 29, 125, 126), (60, 59, 155, 156), (86, 85, 181, 182), (3, 2, 98, 99), (29, 28, 124, 125), (59, 58, 154, 155), (85, 84, 180, 181), (2, 1, 97, 98), (28, 27, 123, 124), (58, 57, 153, 154), (13, 12, 108, 109), (70, 69, 165, 166), (40, 39, 135, 136), (14, 13, 109, 110), (71, 70, 166, 167), (41, 40, 136, 137), (15, 14, 110, 111), (72, 71, 167, 168), (42, 41, 137, 138), (16, 15, 111, 112), (73, 72, 168, 169), (43, 42, 138, 139), (17, 16, 112, 113), (74, 73, 169, 170), (44, 43, 139, 140), (18, 17, 113, 114), (75, 74, 170, 171), (45, 44, 140, 141), (19, 18, 114, 115), (76, 75, 171, 172), (50, 49, 145, 146), (46, 45, 141, 142), (20, 19, 115, 116), (77, 76, 172, 173), (51, 50, 146, 147), (47, 46, 142, 143), (21, 20, 116, 117), (78, 77, 173, 174), (52, 51, 147, 148), (0, 47, 143, 96), (22, 21, 117, 118), (79, 78, 174, 175), (53, 52, 148, 149), (23, 22, 118, 119), (80, 79, 175, 176), (54, 53, 149, 150), (24, 23, 119, 120), (81, 80, 176, 177), (55, 54, 150, 151), (25, 24, 120, 121), (82, 81, 177, 178), (56, 55, 151, 152), (26, 25, 121, 122), (83, 82, 178, 179), (57, 56, 152, 153), (27, 26, 122, 123), (1, 0, 96, 97), (84, 83, 179, 180)])
_uv = me_torus_003.uv_layers.new(name='UVMap')
_uv.uv.foreach_set('vector', [0.0, 0.0, 0.0, 0.0, 0.0, 0.0, 0.0, 0.0, 0.0, 0.0, 0.0, 0.0, 0.0, 0.0, 0.0, 0.0, 0.0, 0.0, 0.0, 0.0, 0.0, 0.0, 0.0, 0.0, 0.0, 0.0, 0.0, 0.0, 0.0, 0.0, 0.0, 0.0, 0.0, 0.0, 0.0, 0.0, 0.0, 0.0, 0.0, 0.0, 0.0, 0.0, 0.0, 0.0, 0.0, 0.0, 0.0, 0.0, 0.0, 0.0, 0.0, 0.0, 0.0, 0.0, 0.0, 0.0, 0.0, 0.0, 0.0, 0.0, 0.0, 0.0, 0.0, 0.0, 0.0, 0.0, 0.0, 0.0, 0.0, 0.0, 0.0, 0.0, 0.0, 0.0, 0.0, 0.0, 0.0, 0.0, 0.0, 0.0, 0.0, 0.0, 0.0, 0.0, 0.0, 0.0, 0.0, 0.0, 0.0, 0.0, 0.0, 0.0, 0.0, 0.0, 0.0, 0.0, 0.0, 0.0, 0.0, 0.0, 0.0, 0.0, 0.0, 0.0, 0.0, 0.0, 0.0, 0.0, 0.0, 0.0, 0.0, 0.0, 0.0, 0.0, 0.0, 0.0, 0.0, 0.0, 0.0, 0.0, 0.0, 0.0, 0.0, 0.0, 0.0, 0.0, 0.0, 0.0, 0.0, 0.0, 0.0, 0.0, 0.0, 0.0, 0.0, 0.0, 0.0, 0.0, 0.0, 0.0, 0.0, 0.0, 0.0, 0.0, 0.0, 0.0, 0.0, 0.0, 0.0, 0.0, 0.0, 0.0, 0.0, 0.0, 0.0, 0.0, 0.0, 0.0, 0.0, 0.0, 0.0, 0.0, 0.0, 0.0, 0.0, 0.0, 0.0, 0.0, 0.0, 0.0, 0.0, 0.0, 0.0, 0.0, 0.0, 0.0, 0.0, 0.0, 0.0, 0.0, 0.0, 0.0, 0.0, 0.0, 0.0, 0.0, 0.0, 0.0, 0.0, 0.0, 0.0, 0.0, 0.0, 0.0, 0.0, 0.0, 0.0, 0.0, 0.0, 0.0, 0.0, 0.0, 0.0, 0.0, 0.0, 0.0, 0.0, 0.0, 0.0, 0.0, 0.0, 0.0, 0.0, 0.0, 0.0, 0.0, 0.0, 0.0, 0.0, 0.0, 0.0, 0.0, 0.0, 0.0, 0.0, 0.0, 0.0, 0.0, 0.0, 0.0, 0.0, 0.0, 0.0, 0.0, 0.0, 0.0, 0.0, 0.0, 0.0, 0.0, 0.0, 0.0, 0.0, 0.0, 0.0, 0.0, 0.0, 0.0, 0.0, 0.0, 0.0, 0.0, 0.0, 0.0, 0.0, 0.0, 0.0, 0.0, 0.0, 0.0, 0.0, 0.0, 0.0, 0.0, 0.0, 0.0, 0.0, 0.0, 0.0, 0.0, 0.0, 0.0, 0.0, 0.0, 0.0, 0.0, 0.0, 0.0, 0.0, 0.0, 0.0, 0.0, 0.0, 0.0, 0.0, 0.0, 0.0, 0.0, 0.0, 0.0, 0.0, 0.0, 0.0, 0.0, 0.0, 0.0, 0.0, 0.0, 0.0, 0.0, 0.0, 0.0, 0.0, 0.0, 0.0, 0.0, 0.0, 0.0, 0.0, 0.0, 0.0, 0.0, 0.0, 0.0, 0.0, 0.0, 0.0, 0.0, 0.0, 0.0, 0.0, 0.0, 0.0, 0.0, 0.0, 0.0, 0.0, 0.0, 0.0, 0.0, 0.0, 0.0, 0.0, 0.0, 0.0, 0.0, 0.0, 0.0, 0.0, 0.0, 0.0, 0.0, 0.0, 0.0, 0.0, 0.0, 0.0, 0.0, 0.0, 0.0, 0.0, 0.0, 0.0, 0.0, 0.0, 0.0, 0.0, 0.0, 0.0, 0.0, 0.0, 0.0, 0.0, 0.0, 0.0, 0.0, 0.0, 0.0, 0.0, 0.0, 0.0, 0.0, 0.0, 0.0, 0.0, 0.0, 0.0, 0.0, 0.0, 0.0, 0.0, 0.0, 0.0, 0.0, 0.0, 0.0, 0.0, 0.0, 0.0, 0.0, 0.0, 0.0, 0.0, 0.0, 0.0, 0.0, 0.0, 0.0, 0.0, 0.0, 0.0, 0.0, 0.0, 0.0, 0.0, 0.0, 0.0, 0.0, 0.0, 0.0, 0.0, 0.0, 0.0, 0.0, 0.0, 0.0, 0.0, 0.0, 0.0, 0.0, 0.0, 0.0, 0.0, 0.0, 0.0, 0.0, 0.0, 0.0, 0.0, 0.0, 0.0, 0.0, 0.0, 0.0, 0.0, 0.0, 0.0, 0.0, 0.0, 0.0, 0.0, 0.0, 0.0, 0.0, 0.0, 0.0, 0.0, 0.0, 0.0, 0.0, 0.0, 0.0, 0.0, 0.0, 0.0, 0.0, 0.0, 0.0, 0.0, 0.0, 0.0, 0.0, 0.0, 0.0, 0.0, 0.0, 0.0, 0.0, 0.0, 0.0, 0.0, 0.0, 0.0, 0.0, 0.0, 0.0, 0.0, 0.0, 0.0, 0.0, 0.0, 0.0, 0.0, 0.0, 0.0, 0.0, 0.0, 0.0, 0.0, 0.0, 0.0, 0.0, 0.0, 0.0, 0.0, 0.0, 0.0, 0.0, 0.0, 0.0, 0.0, 0.0, 0.0, 0.0, 0.0, 0.0, 0.0, 0.0, 0.0, 0.0, 0.0, 0.0, 0.0, 0.0, 0.0, 0.0, 0.0, 0.0, 0.0, 0.0, 0.0, 0.0, 0.0, 0.0, 0.0, 0.0, 0.0, 0.0, 0.0, 0.0, 0.0, 0.0, 0.0, 0.0, 0.0, 0.0, 0.0, 0.0, 0.0, 0.0, 0.0, 0.0, 0.0, 0.0, 0.0, 0.0, 0.0, 0.0, 0.0, 0.0, 0.0, 0.0, 0.0, 0.0, 0.0, 0.0, 0.0, 0.0, 0.0, 0.0, 0.0, 0.0, 0.0, 0.0, 0.0, 0.0, 0.0, 0.0, 0.0, 0.0, 0.0, 0.0, 0.0, 0.0, 0.0, 0.0, 0.0, 0.0, 0.0, 0.0, 0.0, 0.0, 0.0, 0.0, 0.0, 0.0, 0.0, 0.0, 0.0, 0.0, 0.0, 0.0, 0.0, 0.0, 0.0, 0.0, 0.0, 0.0, 0.0, 0.0, 0.0, 0.0, 0.0, 0.0, 0.0, 0.0, 0.0, 0.0, 0.0, 0.0, 0.0, 0.0, 0.0, 0.0, 0.0, 0.0, 0.0, 0.0, 0.0, 0.0, 0.0, 0.0, 0.0, 0.0, 0.0, 0.0, 0.0, 0.0, 0.0, 0.0, 0.0, 0.0, 0.0, 0.0, 0.0, 0.0, 0.0, 0.0, 0.0, 0.0, 0.0, 0.0, 0.0, 0.0, 0.0, 0.0, 0.0, 0.0, 0.0, 0.0, 0.0, 0.0, 0.0, 0.0, 0.0, 0.0, 0.0, 0.0, 0.0, 0.0, 0.0, 0.0, 0.0, 0.0, 0.0, 0.0, 0.0, 0.0, 0.0, 0.0, 0.0, 0.0, 0.0, 0.0, 0.0, 0.0, 0.0, 0.0, 0.0, 0.0, 0.0, 0.0, 0.0, 0.0, 0.0, 0.0, 0.0, 0.0, 0.0, 0.0, 0.0, 0.0, 0.0, 0.0, 0.0, 0.0, 0.0, 0.0, 0.0, 0.0, 0.0, 0.0, 0.0, 0.0, 0.0, 0.0, 0.0, 0.0, 0.0, 0.0, 0.0, 0.0, 0.0, 0.0, 0.0, 0.0, 0.0, 0.0, 0.0, 0.0, 0.0, 0.0, 0.0, 0.0, 0.0, 0.0, 0.0, 0.0, 0.0, 0.0, 0.0, 0.0, 0.0, 0.0, 0.0, 0.0, 0.0, 0.0, 0.0, 0.0, 0.0, 0.0, 0.0, 0.0, 0.0, 0.0, 0.0, 0.0, 0.0, 0.0, 0.0, 0.0, 0.0, 0.0, 0.0, 0.0, 0.0, 0.0, 0.0, 0.0, 0.0, 0.0, 0.0, 0.0, 0.0, 0.0, 0.0, 0.0])
me_torus_003.use_remesh_fix_poles = True
me_torus_003.use_remesh_preserve_attributes = False
me_torus_003.use_mirror_vertex_groups = False
me_torus_003.update()
me_torus_004 = bpy.data.meshes.new('Torus.004')
me_torus_004.from_pydata([(-0.552, -1.215e-06, 0.0), (-0.5473, -0.07206, 0.0), (-0.5332, -0.1429, 0.0), (-0.51, -0.2113, 0.0), (-0.4781, -0.276, 0.0), (-0.438, -0.3361, 0.0), (-0.3903, -0.3903, 0.0), (-0.3361, -0.438, 0.0), (-0.276, -0.4781, 0.0), (-0.2113, -0.51, 0.0), (-0.1429, -0.5332, 0.0), (-0.07206, -0.5473, 0.0), (-6.562e-07, -0.552, 0.0), (0.07205, -0.5473, 0.0), (0.1429, -0.5332, 0.0), (0.2113, -0.51, 0.0), (0.276, -0.4781, 0.0), (0.3361, -0.438, 0.0), (0.3903, -0.3903, 0.0), (0.438, -0.3361, 0.0), (0.4781, -0.276, 0.0), (0.51, -0.2113, 0.0), (0.5332, -0.1429, 0.0), (0.5473, -0.07206, 0.0), (0.552, -1.263e-06, 0.0), (0.5473, 0.07205, 0.0), (0.5332, 0.1429, 0.0), (0.51, 0.2113, 0.0), (0.4781, 0.276, 0.0), (0.438, 0.3361, 0.0), (0.3903, 0.3903, 0.0), (0.3361, 0.438, 0.0), (0.276, 0.4781, 0.0), (0.2113, 0.51, 0.0), (0.1429, 0.5332, 0.0), (0.07205, 0.5473, 0.0), (-6.562e-07, 0.552, 0.0), (-0.07206, 0.5473, 0.0), (-0.1429, 0.5332, 0.0), (-0.2113, 0.51, 0.0), (-0.276, 0.4781, 0.0), (-0.3361, 0.438, 0.0), (-0.3903, 0.3903, 0.0), (-0.438, 0.3361, 0.0), (-0.4781, 0.276, 0.0), (-0.51, 0.2113, 0.0), (-0.5332, 0.1429, 0.0), (-0.5473, 0.07205, 0.0), (-0.5473, 0.07205, 0.606), (-0.5332, 0.1429, 0.606), (-0.51, 0.2113, 0.606), (-0.4781, 0.276, 0.606), (-0.438, 0.3361, 0.606), (-0.3903, 0.3903, 0.606), (-0.3361, 0.438, 0.606), (-0.276, 0.4781, 0.606), (-0.2113, 0.51, 0.606), (-0.1429, 0.5332, 0.606), (-0.07206, 0.5473, 0.606), (-6.562e-07, 0.552, 0.606), (0.07205, 0.5473, 0.606), (0.1429, 0.5332, 0.606), (0.2113, 0.51, 0.606), (0.276, 0.4781, 0.606), (0.3361, 0.438, 0.606), (0.3903, 0.3903, 0.606), (0.438, 0.3361, 0.606), (0.4781, 0.276, 0.606), (0.51, 0.2113, 0.606), (0.5332, 0.1429, 0.606), (0.5473, 0.07205, 0.606), (0.552, -1.263e-06, 0.606), (0.5473, -0.07206, 0.606), (0.5332, -0.1429, 0.606), (0.51, -0.2113, 0.606), (0.4781, -0.276, 0.606), (0.438, -0.3361, 0.606), (0.3903, -0.3903, 0.606), (0.3361, -0.438, 0.606), (0.276, -0.4781, 0.606), (0.2113, -0.51, 0.606), (0.1429, -0.5332, 0.606), (0.07205, -0.5473, 0.606), (-6.562e-07, -0.552, 0.606), (-0.07206, -0.5473, 0.606), (-0.1429, -0.5332, 0.606), (-0.2113, -0.51, 0.606), (-0.276, -0.4781, 0.606), (-0.3361, -0.438, 0.606), (-0.3903, -0.3903, 0.606), (-0.438, -0.3361, 0.606), (-0.4781, -0.276, 0.606), (-0.51, -0.2113, 0.606), (-0.5332, -0.1429, 0.606), (-0.5473, -0.07206, 0.606), (-0.552, -1.215e-06, 0.606), (-6.37e-07, -1.187e-06, 0.0), (-6.395e-07, -1.186e-06, 0.606)], [(96, 97)], [(39, 38, 96), (69, 68, 97), (94, 93, 97), (12, 11, 96), (49, 48, 97), (38, 37, 96), (68, 67, 97), (11, 10, 96), (37, 36, 96), (67, 66, 97), (93, 92, 97), (10, 9, 96), (48, 95, 97), (36, 35, 96), (66, 65, 97), (92, 91, 97), (9, 8, 96), (35, 34, 96), (65, 64, 97), (91, 90, 97), (8, 7, 96), (34, 33, 96), (64, 63, 97), (90, 89, 97), (7, 6, 96), (33, 32, 96), (63, 62, 97), (89, 88, 97), (6, 5, 96), (95, 94, 97), (32, 31, 96), (62, 61, 97), (88, 87, 97), (5, 4, 96), (31, 30, 96), (61, 60, 97), (87, 86, 97), (4, 3, 96), (30, 29, 96), (60, 59, 97), (86, 85, 97), (3, 2, 96), (29, 28, 96), (59, 58, 97), (85, 84, 97), (2, 1, 96), (28, 27, 96), (58, 57, 97), (13, 12, 96), (70, 69, 97), (40, 39, 96), (14, 13, 96), (71, 70, 97), (41, 40, 96), (15, 14, 96), (72, 71, 97), (42, 41, 96), (16, 15, 96), (73, 72, 97), (43, 42, 96), (17, 16, 96), (74, 73, 97), (44, 43, 96), (18, 17, 96), (75, 74, 97), (45, 44, 96), (19, 18, 96), (76, 75, 97), (50, 49, 97), (46, 45, 96), (20, 19, 96), (77, 76, 97), (51, 50, 97), (47, 46, 96), (21, 20, 96), (78, 77, 97), (52, 51, 97), (0, 47, 96), (22, 21, 96), (79, 78, 97), (53, 52, 97), (23, 22, 96), (80, 79, 97), (54, 53, 97), (24, 23, 96), (81, 80, 97), (55, 54, 97), (25, 24, 96), (82, 81, 97), (56, 55, 97), (26, 25, 96), (83, 82, 97), (57, 56, 97), (27, 26, 96), (1, 0, 96), (84, 83, 97)])
_uv = me_torus_004.uv_layers.new(name='UVMap')
_uv.uv.foreach_set('vector', [0.0, 0.0, 0.0, 0.0, 0.0, 0.0, 0.0, 0.0, 0.0, 0.0, 0.0, 0.0, 0.0, 0.0, 0.0, 0.0, 0.0, 0.0, 0.0, 0.0, 0.0, 0.0, 0.0, 0.0, 0.0, 0.0, 0.0, 0.0, 0.0, 0.0, 0.0, 0.0, 0.0, 0.0, 0.0, 0.0, 0.0, 0.0, 0.0, 0.0, 0.0, 0.0, 0.0, 0.0, 0.0, 0.0, 0.0, 0.0, 0.0, 0.0, 0.0, 0.0, 0.0, 0.0, 0.0, 0.0, 0.0, 0.0, 0.0, 0.0, 0.0, 0.0, 0.0, 0.0, 0.0, 0.0, 0.0, 0.0, 0.0, 0.0, 0.0, 0.0, 0.0, 0.0, 0.0, 0.0, 0.0, 0.0, 0.0, 0.0, 0.0, 0.0, 0.0, 0.0, 0.0, 0.0, 0.0, 0.0, 0.0, 0.0, 0.0, 0.0, 0.0, 0.0, 0.0, 0.0, 0.0, 0.0, 0.0, 0.0, 0.0, 0.0, 0.0, 0.0, 0.0, 0.0, 0.0, 0.0, 0.0, 0.0, 0.0, 0.0, 0.0, 0.0, 0.0, 0.0, 0.0, 0.0, 0.0, 0.0, 0.0, 0.0, 0.0, 0.0, 0.0, 0.0, 0.0, 0.0, 0.0, 0.0, 0.0, 0.0, 0.0, 0.0, 0.0, 0.0, 0.0, 0.0, 0.0, 0.0, 0.0, 0.0, 0.0, 0.0, 0.0, 0.0, 0.0, 0.0, 0.0, 0.0, 0.0, 0.0, 0.0, 0.0, 0.0, 0.0, 0.0, 0.0, 0.0, 0.0, 0.0, 0.0, 0.0, 0.0, 0.0, 0.0, 0.0, 0.0, 0.0, 0.0, 0.0, 0.0, 0.0, 0.0, 0.0, 0.0, 0.0, 0.0, 0.0, 0.0, 0.0, 0.0, 0.0, 0.0, 0.0, 0.0, 0.0, 0.0, 0.0, 0.0, 0.0, 0.0, 0.0, 0.0, 0.0, 0.0, 0.0, 0.0, 0.0, 0.0, 0.0, 0.0, 0.0, 0.0, 0.0, 0.0, 0.0, 0.0, 0.0, 0.0, 0.0, 0.0, 0.0, 0.0, 0.0, 0.0, 0.0, 0.0, 0.0, 0.0, 0.0, 0.0, 0.0, 0.0, 0.0, 0.0, 0.0, 0.0, 0.0, 0.0, 0.0, 0.0, 0.0, 0.0, 0.0, 0.0, 0.0, 0.0, 0.0, 0.0, 0.0, 0.0, 0.0, 0.0, 0.0, 0.0, 0.0, 0.0, 0.0, 0.0, 0.0, 0.0, 0.0, 0.0, 0.0, 0.0, 0.0, 0.0, 0.0, 0.0, 0.0, 0.0, 0.0, 0.0, 0.0, 0.0, 0.0, 0.0, 0.0, 0.0, 0.0, 0.0, 0.0, 0.0, 0.0, 0.0, 0.0, 0.0, 0.0, 0.0, 0.0, 0.0, 0.0, 0.0, 0.0, 0.0, 0.0, 0.0, 0.0, 0.0, 0.0, 0.0, 0.0, 0.0, 0.0, 0.0, 0.0, 0.0, 0.0, 0.0, 0.0, 0.0, 0.0, 0.0, 0.0, 0.0, 0.0, 0.0, 0.0, 0.0, 0.0, 0.0, 0.0, 0.0, 0.0, 0.0, 0.0, 0.0, 0.0, 0.0, 0.0, 0.0, 0.0, 0.0, 0.0, 0.0, 0.0, 0.0, 0.0, 0.0, 0.0, 0.0, 0.0, 0.0, 0.0, 0.0, 0.0, 0.0, 0.0, 0.0, 0.0, 0.0, 0.0, 0.0, 0.0, 0.0, 0.0, 0.0, 0.0, 0.0, 0.0, 0.0, 0.0, 0.0, 0.0, 0.0, 0.0, 0.0, 0.0, 0.0, 0.0, 0.0, 0.0, 0.0, 0.0, 0.0, 0.0, 0.0, 0.0, 0.0, 0.0, 0.0, 0.0, 0.0, 0.0, 0.0, 0.0, 0.0, 0.0, 0.0, 0.0, 0.0, 0.0, 0.0, 0.0, 0.0, 0.0, 0.0, 0.0, 0.0, 0.0, 0.0, 0.0, 0.0, 0.0, 0.0, 0.0, 0.0, 0.0, 0.0, 0.0, 0.0, 0.0, 0.0, 0.0, 0.0, 0.0, 0.0, 0.0, 0.0, 0.0, 0.0, 0.0, 0.0, 0.0, 0.0, 0.0, 0.0, 0.0, 0.0, 0.0, 0.0, 0.0, 0.0, 0.0, 0.0, 0.0, 0.0, 0.0, 0.0, 0.0, 0.0, 0.0, 0.0, 0.0, 0.0, 0.0, 0.0, 0.0, 0.0, 0.0, 0.0, 0.0, 0.0, 0.0, 0.0, 0.0, 0.0, 0.0, 0.0, 0.0, 0.0, 0.0, 0.0, 0.0, 0.0, 0.0, 0.0, 0.0, 0.0, 0.0, 0.0, 0.0, 0.0, 0.0, 0.0, 0.0, 0.0, 0.0, 0.0, 0.0, 0.0, 0.0, 0.0, 0.0, 0.0, 0.0, 0.0, 0.0, 0.0, 0.0, 0.0, 0.0, 0.0, 0.0, 0.0, 0.0, 0.0, 0.0, 0.0, 0.0, 0.0, 0.0, 0.0, 0.0, 0.0, 0.0, 0.0, 0.0, 0.0, 0.0, 0.0, 0.0, 0.0, 0.0, 0.0, 0.0, 0.0, 0.0, 0.0, 0.0, 0.0, 0.0, 0.0, 0.0, 0.0, 0.0, 0.0, 0.0, 0.0, 0.0, 0.0, 0.0, 0.0, 0.0, 0.0, 0.0, 0.0, 0.0, 0.0, 0.0, 0.0, 0.0, 0.0, 0.0, 0.0, 0.0, 0.0, 0.0, 0.0, 0.0, 0.0, 0.0, 0.0, 0.0, 0.0, 0.0, 0.0, 0.0, 0.0, 0.0, 0.0, 0.0, 0.0, 0.0, 0.0, 0.0, 0.0, 0.0, 0.0, 0.0, 0.0, 0.0, 0.0, 0.0, 0.0, 0.0, 0.0, 0.0, 0.0, 0.0, 0.0, 0.0, 0.0, 0.0, 0.0])
me_torus_004.use_remesh_fix_poles = True
me_torus_004.use_remesh_preserve_attributes = False
me_torus_004.use_mirror_vertex_groups = False
me_torus_004.update()

# ---- objects
ob_10 = bpy.data.objects.new('10', me_torus)
ob_20 = bpy.data.objects.new('20', me_torus_001)
ob_30 = bpy.data.objects.new('30', me_torus_002)
ob_25 = bpy.data.objects.new('25', me_torus_003)
ob_50 = bpy.data.objects.new('50', me_torus_004)

# ---- transforms, parenting, visibility, modifiers, constraints
ob_10.location = (0.0, 0.0, 0.0)
ob_10.lineart.crease_threshold = 0.0
ob_20.location = (0.0, 0.0, 0.0)
ob_20.lineart.crease_threshold = 0.0
ob_30.location = (0.0, 0.0, 0.0)
ob_30.lineart.crease_threshold = 0.0
ob_25.location = (0.0, 0.0, 0.0)
ob_25.lineart.crease_threshold = 0.0
ob_50.location = (0.0, 0.0, 0.0)
ob_50.lineart.crease_threshold = 0.0

# ---- collection membership
col_collection.objects.link(ob_10)
col_collection.objects.link(ob_20)
col_collection.objects.link(ob_30)
col_collection.objects.link(ob_25)
col_collection.objects.link(ob_50)

# ---- scene / render settings (as saved in the file)
scene.frame_start = 1; scene.frame_end = 250; scene.frame_set(1)
scene.render.engine = 'BLENDER_EEVEE_NEXT'
scene.cycles.use_denoising = False
scene.cycles.samples = 128
scene.cycles.sampling_pattern = 'TABULATED_SOBOL'
scene.cycles.use_adaptive_sampling = False
scene.cycles.use_light_tree = False
scene.view_settings.view_transform = 'Filmic'
bpy.context.view_layer.update()

# ---- added for rendering (the .blend has no active camera and no usable light): camera, sun
cam_auto = bpy.data.cameras.new('AutoCamera')
cam_auto.lens = 50.0
cam_auto.sensor_width = 36.0
cam_auto.clip_end = 1000.0
ob_auto_camera = bpy.data.objects.new('AutoCamera', cam_auto)
scene.collection.objects.link(ob_auto_camera)
ob_auto_camera.location = (13.282, -15.9383, 10.9286)
ob_auto_camera.rotation_euler = (1.09748, -7.21219e-08, 0.694738)
scene.camera = ob_auto_camera
light_auto_sun = bpy.data.lights.new('AutoSun', 'SUN')
light_auto_sun.energy = 3.0
light_auto_sun.angle = 0.0523599
ob_auto_sun = bpy.data.objects.new('AutoSun', light_auto_sun)
scene.collection.objects.link(ob_auto_sun)
ob_auto_sun.rotation_euler = (0.872665, 0.174533, 0.523599)
bpy.context.view_layer.update()
